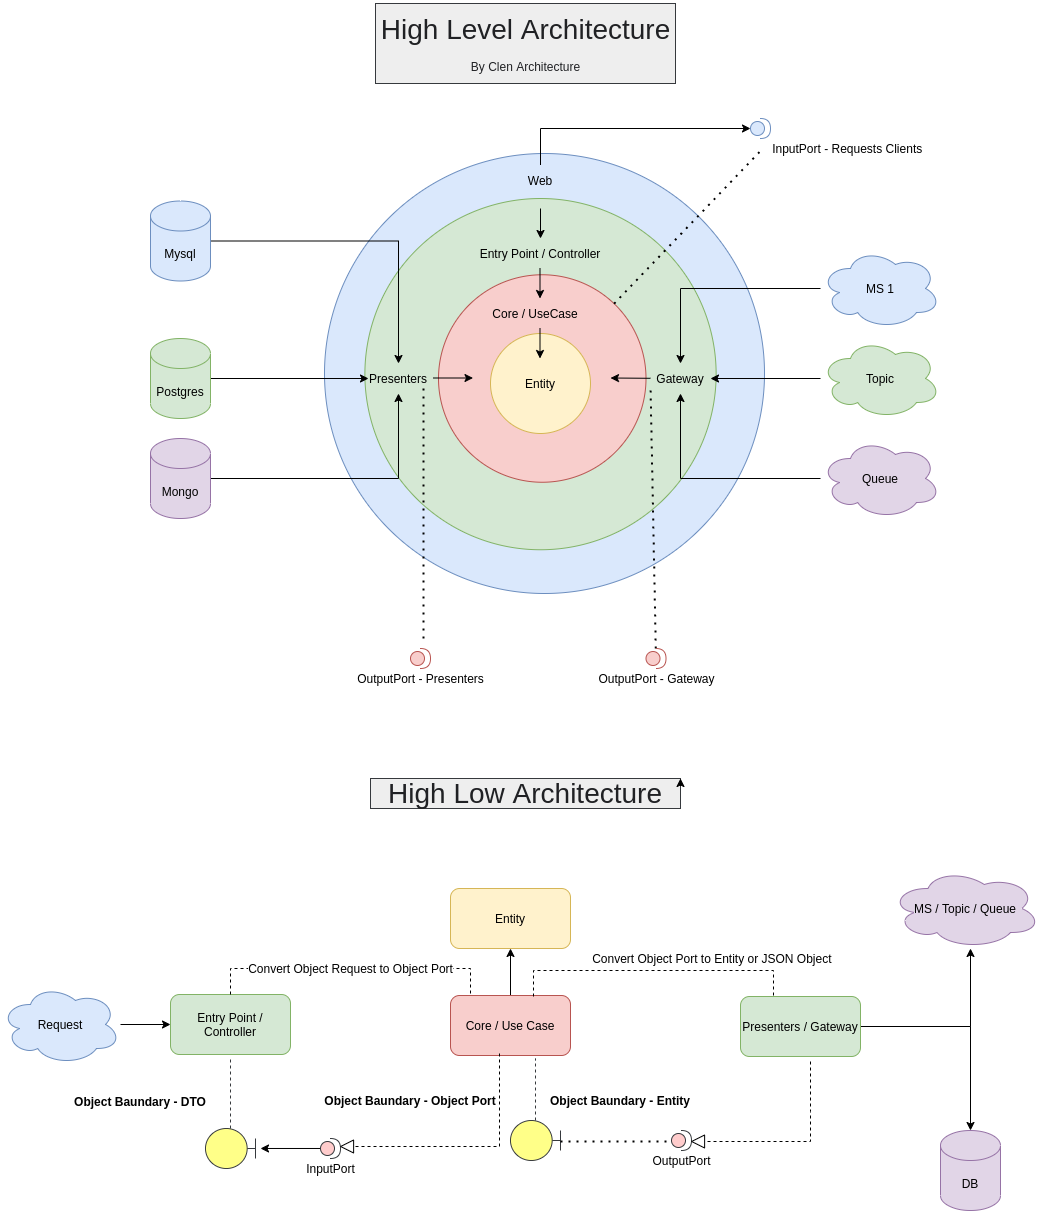

The diagram above was exported from draw.io. Its source (the exported page's mxGraphModel, read from the mxfile embedded in the PNG):
<mxGraphModel dx="2462" dy="798" grid="1" gridSize="10" guides="1" tooltips="1" connect="1" arrows="1" fold="1" page="1" pageScale="1" pageWidth="827" pageHeight="1169" math="0" shadow="0">
  <root>
    <mxCell id="0" />
    <mxCell id="1" parent="0" />
    <mxCell id="X5O_vwSLnYwR-G5jJp1C-1" value="" style="ellipse;whiteSpace=wrap;html=1;aspect=fixed;fillColor=#dae8fc;strokeColor=#6c8ebf;" parent="1" vertex="1">
      <mxGeometry x="-126" y="185" width="440" height="440" as="geometry" />
    </mxCell>
    <mxCell id="X5O_vwSLnYwR-G5jJp1C-2" value="&lt;br class=&quot;Apple-interchange-newline&quot;&gt;&lt;span style=&quot;color: rgb(32 , 33 , 36) ; font-family: &amp;#34;arial&amp;#34; , sans-serif ; text-align: left&quot;&gt;&lt;span style=&quot;font-size: 28px&quot;&gt;High Level Architecture&lt;/span&gt;&lt;br&gt;&lt;br&gt;&lt;font style=&quot;font-size: 12px&quot;&gt;By Clen Architecture&lt;br&gt;&lt;/font&gt;&lt;br&gt;&lt;/span&gt;" style="text;html=1;align=center;verticalAlign=middle;resizable=0;points=[];autosize=1;strokeColor=#36393d;fillColor=#eeeeee;" parent="1" vertex="1">
      <mxGeometry x="-75" y="35" width="300" height="80" as="geometry" />
    </mxCell>
    <mxCell id="X5O_vwSLnYwR-G5jJp1C-3" value="" style="ellipse;whiteSpace=wrap;html=1;aspect=fixed;fontSize=12;fillColor=#d5e8d4;strokeColor=#82b366;" parent="1" vertex="1">
      <mxGeometry x="-85.62" y="230" width="351.25" height="351.25" as="geometry" />
    </mxCell>
    <mxCell id="X5O_vwSLnYwR-G5jJp1C-4" value="" style="ellipse;whiteSpace=wrap;html=1;aspect=fixed;fontSize=12;fillColor=#f8cecc;strokeColor=#b85450;" parent="1" vertex="1">
      <mxGeometry x="-12" y="306.25" width="207.5" height="207.5" as="geometry" />
    </mxCell>
    <mxCell id="X5O_vwSLnYwR-G5jJp1C-5" value="Entity" style="ellipse;whiteSpace=wrap;html=1;aspect=fixed;fontSize=12;fillColor=#fff2cc;strokeColor=#d6b656;direction=south;" parent="1" vertex="1">
      <mxGeometry x="40" y="365" width="100" height="100" as="geometry" />
    </mxCell>
    <mxCell id="X5O_vwSLnYwR-G5jJp1C-41" style="edgeStyle=orthogonalEdgeStyle;rounded=0;orthogonalLoop=1;jettySize=auto;html=1;fontSize=12;" parent="1" source="X5O_vwSLnYwR-G5jJp1C-6" target="X5O_vwSLnYwR-G5jJp1C-40" edge="1">
      <mxGeometry relative="1" as="geometry">
        <Array as="points">
          <mxPoint x="90" y="160" />
        </Array>
      </mxGeometry>
    </mxCell>
    <mxCell id="X5O_vwSLnYwR-G5jJp1C-6" value="Web" style="text;html=1;strokeColor=none;fillColor=none;align=center;verticalAlign=middle;whiteSpace=wrap;rounded=0;fontSize=12;" parent="1" vertex="1">
      <mxGeometry x="60" y="196.5" width="60" height="30" as="geometry" />
    </mxCell>
    <mxCell id="X5O_vwSLnYwR-G5jJp1C-8" value="Entry Point / Controller" style="text;html=1;strokeColor=none;fillColor=none;align=center;verticalAlign=middle;whiteSpace=wrap;rounded=0;fontSize=12;" parent="1" vertex="1">
      <mxGeometry x="20" y="270" width="140" height="30" as="geometry" />
    </mxCell>
    <mxCell id="X5O_vwSLnYwR-G5jJp1C-9" value="Core / UseCase" style="text;html=1;strokeColor=none;fillColor=none;align=center;verticalAlign=middle;whiteSpace=wrap;rounded=0;fontSize=12;" parent="1" vertex="1">
      <mxGeometry x="40" y="330" width="90" height="30" as="geometry" />
    </mxCell>
    <mxCell id="X5O_vwSLnYwR-G5jJp1C-10" value="Presenters" style="text;html=1;strokeColor=none;fillColor=none;align=center;verticalAlign=middle;whiteSpace=wrap;rounded=0;fontSize=12;" parent="1" vertex="1">
      <mxGeometry x="-82" y="395" width="60" height="30" as="geometry" />
    </mxCell>
    <mxCell id="X5O_vwSLnYwR-G5jJp1C-11" value="Gateway" style="text;html=1;strokeColor=none;fillColor=none;align=center;verticalAlign=middle;whiteSpace=wrap;rounded=0;fontSize=12;" parent="1" vertex="1">
      <mxGeometry x="200" y="395" width="60" height="30" as="geometry" />
    </mxCell>
    <mxCell id="X5O_vwSLnYwR-G5jJp1C-53" style="edgeStyle=orthogonalEdgeStyle;rounded=0;orthogonalLoop=1;jettySize=auto;html=1;entryX=0.5;entryY=0;entryDx=0;entryDy=0;fontSize=12;" parent="1" source="X5O_vwSLnYwR-G5jJp1C-12" target="X5O_vwSLnYwR-G5jJp1C-10" edge="1">
      <mxGeometry relative="1" as="geometry" />
    </mxCell>
    <mxCell id="X5O_vwSLnYwR-G5jJp1C-12" value="Mysql" style="shape=cylinder3;whiteSpace=wrap;html=1;boundedLbl=1;backgroundOutline=1;size=15;fontSize=12;fillColor=#dae8fc;strokeColor=#6c8ebf;" parent="1" vertex="1">
      <mxGeometry x="-300" y="232.5" width="60" height="80" as="geometry" />
    </mxCell>
    <mxCell id="X5O_vwSLnYwR-G5jJp1C-54" style="edgeStyle=orthogonalEdgeStyle;rounded=0;orthogonalLoop=1;jettySize=auto;html=1;entryX=0;entryY=0.5;entryDx=0;entryDy=0;fontSize=12;" parent="1" source="X5O_vwSLnYwR-G5jJp1C-13" target="X5O_vwSLnYwR-G5jJp1C-10" edge="1">
      <mxGeometry relative="1" as="geometry" />
    </mxCell>
    <mxCell id="X5O_vwSLnYwR-G5jJp1C-13" value="Postgres" style="shape=cylinder3;whiteSpace=wrap;html=1;boundedLbl=1;backgroundOutline=1;size=15;fontSize=12;fillColor=#d5e8d4;strokeColor=#82b366;" parent="1" vertex="1">
      <mxGeometry x="-300" y="370" width="60" height="80" as="geometry" />
    </mxCell>
    <mxCell id="X5O_vwSLnYwR-G5jJp1C-55" style="edgeStyle=orthogonalEdgeStyle;rounded=0;orthogonalLoop=1;jettySize=auto;html=1;entryX=0.5;entryY=1;entryDx=0;entryDy=0;fontSize=12;" parent="1" source="X5O_vwSLnYwR-G5jJp1C-14" target="X5O_vwSLnYwR-G5jJp1C-10" edge="1">
      <mxGeometry relative="1" as="geometry" />
    </mxCell>
    <mxCell id="X5O_vwSLnYwR-G5jJp1C-14" value="Mongo" style="shape=cylinder3;whiteSpace=wrap;html=1;boundedLbl=1;backgroundOutline=1;size=15;fontSize=12;fillColor=#e1d5e7;strokeColor=#9673a6;" parent="1" vertex="1">
      <mxGeometry x="-300" y="470" width="60" height="80" as="geometry" />
    </mxCell>
    <mxCell id="X5O_vwSLnYwR-G5jJp1C-29" style="edgeStyle=orthogonalEdgeStyle;rounded=0;orthogonalLoop=1;jettySize=auto;html=1;entryX=0.5;entryY=0;entryDx=0;entryDy=0;fontSize=12;" parent="1" source="X5O_vwSLnYwR-G5jJp1C-15" target="X5O_vwSLnYwR-G5jJp1C-11" edge="1">
      <mxGeometry relative="1" as="geometry" />
    </mxCell>
    <mxCell id="X5O_vwSLnYwR-G5jJp1C-15" value="MS 1" style="ellipse;shape=cloud;whiteSpace=wrap;html=1;fontSize=12;fillColor=#dae8fc;strokeColor=#6c8ebf;" parent="1" vertex="1">
      <mxGeometry x="370" y="280" width="120" height="80" as="geometry" />
    </mxCell>
    <mxCell id="X5O_vwSLnYwR-G5jJp1C-30" style="edgeStyle=orthogonalEdgeStyle;rounded=0;orthogonalLoop=1;jettySize=auto;html=1;entryX=1;entryY=0.5;entryDx=0;entryDy=0;fontSize=12;" parent="1" source="X5O_vwSLnYwR-G5jJp1C-16" target="X5O_vwSLnYwR-G5jJp1C-11" edge="1">
      <mxGeometry relative="1" as="geometry" />
    </mxCell>
    <mxCell id="X5O_vwSLnYwR-G5jJp1C-16" value="Topic" style="ellipse;shape=cloud;whiteSpace=wrap;html=1;fontSize=12;fillColor=#d5e8d4;strokeColor=#82b366;" parent="1" vertex="1">
      <mxGeometry x="370" y="370" width="120" height="80" as="geometry" />
    </mxCell>
    <mxCell id="X5O_vwSLnYwR-G5jJp1C-31" style="edgeStyle=orthogonalEdgeStyle;rounded=0;orthogonalLoop=1;jettySize=auto;html=1;entryX=0.5;entryY=1;entryDx=0;entryDy=0;fontSize=12;" parent="1" source="X5O_vwSLnYwR-G5jJp1C-17" target="X5O_vwSLnYwR-G5jJp1C-11" edge="1">
      <mxGeometry relative="1" as="geometry" />
    </mxCell>
    <mxCell id="X5O_vwSLnYwR-G5jJp1C-17" value="Queue" style="ellipse;shape=cloud;whiteSpace=wrap;html=1;fontSize=12;fillColor=#e1d5e7;strokeColor=#9673a6;" parent="1" vertex="1">
      <mxGeometry x="370" y="470" width="120" height="80" as="geometry" />
    </mxCell>
    <mxCell id="X5O_vwSLnYwR-G5jJp1C-21" value="" style="endArrow=classic;html=1;rounded=0;fontSize=12;entryX=0.5;entryY=0;entryDx=0;entryDy=0;" parent="1" target="X5O_vwSLnYwR-G5jJp1C-8" edge="1">
      <mxGeometry width="50" height="50" relative="1" as="geometry">
        <mxPoint x="90" y="240" as="sourcePoint" />
        <mxPoint x="140" y="190" as="targetPoint" />
      </mxGeometry>
    </mxCell>
    <mxCell id="X5O_vwSLnYwR-G5jJp1C-22" value="" style="endArrow=classic;html=1;rounded=0;fontSize=12;entryX=0.5;entryY=0;entryDx=0;entryDy=0;" parent="1" edge="1">
      <mxGeometry width="50" height="50" relative="1" as="geometry">
        <mxPoint x="89.5" y="300" as="sourcePoint" />
        <mxPoint x="89.5" y="330" as="targetPoint" />
      </mxGeometry>
    </mxCell>
    <mxCell id="X5O_vwSLnYwR-G5jJp1C-23" value="" style="endArrow=classic;html=1;rounded=0;fontSize=12;entryX=0.5;entryY=0;entryDx=0;entryDy=0;" parent="1" edge="1">
      <mxGeometry width="50" height="50" relative="1" as="geometry">
        <mxPoint x="89.5" y="360" as="sourcePoint" />
        <mxPoint x="89.5" y="390" as="targetPoint" />
      </mxGeometry>
    </mxCell>
    <mxCell id="X5O_vwSLnYwR-G5jJp1C-28" value="" style="endArrow=classic;html=1;rounded=0;fontSize=12;" parent="1" source="X5O_vwSLnYwR-G5jJp1C-11" edge="1">
      <mxGeometry width="50" height="50" relative="1" as="geometry">
        <mxPoint x="200" y="409.5" as="sourcePoint" />
        <mxPoint x="160" y="409.5" as="targetPoint" />
      </mxGeometry>
    </mxCell>
    <mxCell id="X5O_vwSLnYwR-G5jJp1C-39" value="" style="endArrow=none;dashed=1;html=1;dashPattern=1 3;strokeWidth=2;rounded=0;fontSize=12;" parent="1" source="X5O_vwSLnYwR-G5jJp1C-4" edge="1">
      <mxGeometry width="50" height="50" relative="1" as="geometry">
        <mxPoint x="260" y="232.5" as="sourcePoint" />
        <mxPoint x="310" y="182.5" as="targetPoint" />
      </mxGeometry>
    </mxCell>
    <mxCell id="X5O_vwSLnYwR-G5jJp1C-40" value="&amp;nbsp; &amp;nbsp; &amp;nbsp; &amp;nbsp; &amp;nbsp; &amp;nbsp; &amp;nbsp; &amp;nbsp; &amp;nbsp; &amp;nbsp; &amp;nbsp; &amp;nbsp; &amp;nbsp; &amp;nbsp; &amp;nbsp; &amp;nbsp; &amp;nbsp; &amp;nbsp; &amp;nbsp; &amp;nbsp; &amp;nbsp; &amp;nbsp; &amp;nbsp; &amp;nbsp; &amp;nbsp; &amp;nbsp; InputPort - Requests Clients" style="shape=providedRequiredInterface;html=1;verticalLabelPosition=bottom;sketch=0;fontSize=12;fillColor=#dae8fc;strokeColor=#6c8ebf;" parent="1" vertex="1">
      <mxGeometry x="300" y="150" width="20" height="20" as="geometry" />
    </mxCell>
    <mxCell id="X5O_vwSLnYwR-G5jJp1C-42" value="" style="endArrow=none;dashed=1;html=1;dashPattern=1 3;strokeWidth=2;rounded=0;fontSize=12;entryX=1.022;entryY=0.548;entryDx=0;entryDy=0;startArrow=none;entryPerimeter=0;" parent="1" source="X5O_vwSLnYwR-G5jJp1C-46" target="X5O_vwSLnYwR-G5jJp1C-4" edge="1">
      <mxGeometry width="50" height="50" relative="1" as="geometry">
        <mxPoint x="380" y="650" as="sourcePoint" />
        <mxPoint x="430" y="600" as="targetPoint" />
      </mxGeometry>
    </mxCell>
    <mxCell id="X5O_vwSLnYwR-G5jJp1C-46" value="OutputPort - Gateway" style="shape=providedRequiredInterface;html=1;verticalLabelPosition=bottom;sketch=0;fontSize=12;fillColor=#f8cecc;strokeColor=#b85450;" parent="1" vertex="1">
      <mxGeometry x="195.5" y="680" width="20" height="20" as="geometry" />
    </mxCell>
    <mxCell id="X5O_vwSLnYwR-G5jJp1C-50" value="" style="endArrow=classic;html=1;rounded=0;fontSize=12;" parent="1" edge="1">
      <mxGeometry width="50" height="50" relative="1" as="geometry">
        <mxPoint x="-17.5" y="409.5" as="sourcePoint" />
        <mxPoint x="22.5" y="409.5" as="targetPoint" />
      </mxGeometry>
    </mxCell>
    <mxCell id="X5O_vwSLnYwR-G5jJp1C-57" value="" style="endArrow=none;dashed=1;html=1;dashPattern=1 3;strokeWidth=2;rounded=0;fontSize=12;" parent="1" edge="1">
      <mxGeometry width="50" height="50" relative="1" as="geometry">
        <mxPoint x="-27" y="670" as="sourcePoint" />
        <mxPoint x="-27" y="415" as="targetPoint" />
      </mxGeometry>
    </mxCell>
    <mxCell id="X5O_vwSLnYwR-G5jJp1C-62" value="OutputPort - Presenters" style="shape=providedRequiredInterface;html=1;verticalLabelPosition=bottom;sketch=0;fontSize=12;fillColor=#f8cecc;strokeColor=#b85450;" parent="1" vertex="1">
      <mxGeometry x="-40" y="680" width="20" height="20" as="geometry" />
    </mxCell>
    <mxCell id="X5O_vwSLnYwR-G5jJp1C-66" value="&lt;pre class=&quot;tw-data-text tw-text-large tw-ta&quot; id=&quot;tw-target-text&quot; dir=&quot;ltr&quot; style=&quot;font-size: 28px ; line-height: 36px ; border: none ; padding: 2px 0.14em 2px 0px ; position: relative ; margin-top: -2px ; margin-bottom: -2px ; resize: none ; font-family: inherit ; overflow: hidden ; text-align: left ; width: 270px ; overflow-wrap: break-word ; color: rgb(32 , 33 , 36)&quot;&gt;&lt;span class=&quot;Y2IQFc&quot; lang=&quot;en&quot;&gt;High Low Architecture&lt;/span&gt;&lt;/pre&gt;" style="text;html=1;strokeColor=#36393d;fillColor=#eeeeee;align=center;verticalAlign=middle;whiteSpace=wrap;rounded=0;fontSize=12;" parent="1" vertex="1">
      <mxGeometry x="-80" y="810" width="310" height="30" as="geometry" />
    </mxCell>
    <mxCell id="X5O_vwSLnYwR-G5jJp1C-68" style="edgeStyle=orthogonalEdgeStyle;rounded=0;orthogonalLoop=1;jettySize=auto;html=1;fontSize=12;" parent="1" target="X5O_vwSLnYwR-G5jJp1C-69" edge="1">
      <mxGeometry relative="1" as="geometry">
        <mxPoint x="-250" y="1060" as="targetPoint" />
        <mxPoint x="-330" y="1056" as="sourcePoint" />
      </mxGeometry>
    </mxCell>
    <mxCell id="X5O_vwSLnYwR-G5jJp1C-67" value="Request" style="ellipse;shape=cloud;whiteSpace=wrap;html=1;fontSize=12;fillColor=#dae8fc;strokeColor=#6c8ebf;" parent="1" vertex="1">
      <mxGeometry x="-450" y="1016" width="120" height="80" as="geometry" />
    </mxCell>
    <mxCell id="X5O_vwSLnYwR-G5jJp1C-69" value="Entry Point / Controller" style="rounded=1;whiteSpace=wrap;html=1;fontSize=12;fillColor=#d5e8d4;strokeColor=#82b366;" parent="1" vertex="1">
      <mxGeometry x="-280" y="1026" width="120" height="60" as="geometry" />
    </mxCell>
    <mxCell id="X5O_vwSLnYwR-G5jJp1C-70" value="" style="shape=umlLifeline;participant=umlBoundary;perimeter=lifelinePerimeter;whiteSpace=wrap;html=1;container=1;collapsible=0;recursiveResize=0;verticalAlign=top;spacingTop=36;outlineConnect=0;fontSize=12;size=40;direction=west;fillColor=#ffff88;strokeColor=#36393d;" parent="1" vertex="1">
      <mxGeometry x="-245" y="1090" width="50" height="110" as="geometry" />
    </mxCell>
    <mxCell id="X5O_vwSLnYwR-G5jJp1C-72" style="edgeStyle=orthogonalEdgeStyle;rounded=0;orthogonalLoop=1;jettySize=auto;html=1;entryX=-0.1;entryY=0.182;entryDx=0;entryDy=0;entryPerimeter=0;fontSize=12;" parent="1" source="X5O_vwSLnYwR-G5jJp1C-71" target="X5O_vwSLnYwR-G5jJp1C-70" edge="1">
      <mxGeometry relative="1" as="geometry" />
    </mxCell>
    <mxCell id="X5O_vwSLnYwR-G5jJp1C-71" value="InputPort" style="shape=providedRequiredInterface;html=1;verticalLabelPosition=bottom;sketch=0;fontSize=12;fillColor=#ffcccc;strokeColor=#36393d;" parent="1" vertex="1">
      <mxGeometry x="-130" y="1170" width="20" height="20" as="geometry" />
    </mxCell>
    <mxCell id="X5O_vwSLnYwR-G5jJp1C-94" style="edgeStyle=orthogonalEdgeStyle;rounded=0;orthogonalLoop=1;jettySize=auto;html=1;fontSize=12;" parent="1" source="X5O_vwSLnYwR-G5jJp1C-74" edge="1">
      <mxGeometry relative="1" as="geometry">
        <mxPoint x="60" y="980" as="targetPoint" />
      </mxGeometry>
    </mxCell>
    <mxCell id="X5O_vwSLnYwR-G5jJp1C-74" value="Core / Use Case" style="rounded=1;whiteSpace=wrap;html=1;fontSize=12;fillColor=#f8cecc;strokeColor=#b85450;" parent="1" vertex="1">
      <mxGeometry y="1027" width="120" height="60" as="geometry" />
    </mxCell>
    <mxCell id="X5O_vwSLnYwR-G5jJp1C-75" value="Object Baundary - DTO" style="text;align=center;fontStyle=1;verticalAlign=middle;spacingLeft=3;spacingRight=3;strokeColor=none;rotatable=0;points=[[0,0.5],[1,0.5]];portConstraint=eastwest;fontSize=12;fillColor=#FFFFFF;" parent="1" vertex="1">
      <mxGeometry x="-380" y="1120" width="140" height="26" as="geometry" />
    </mxCell>
    <mxCell id="X5O_vwSLnYwR-G5jJp1C-77" value="" style="endArrow=block;dashed=1;endFill=0;endSize=12;html=1;rounded=0;fontSize=12;entryX=1;entryY=0.5;entryDx=0;entryDy=0;entryPerimeter=0;" parent="1" edge="1">
      <mxGeometry width="160" relative="1" as="geometry">
        <mxPoint x="49" y="1085" as="sourcePoint" />
        <mxPoint x="-111" y="1178" as="targetPoint" />
        <Array as="points">
          <mxPoint x="49" y="1178" />
        </Array>
      </mxGeometry>
    </mxCell>
    <mxCell id="X5O_vwSLnYwR-G5jJp1C-78" value="Object Baundary - Object Port" style="text;align=center;fontStyle=1;verticalAlign=middle;spacingLeft=3;spacingRight=3;strokeColor=none;rotatable=0;points=[[0,0.5],[1,0.5]];portConstraint=eastwest;fontSize=12;fillColor=#FFFFFF;" parent="1" vertex="1">
      <mxGeometry x="-100" y="1119" width="120" height="26" as="geometry" />
    </mxCell>
    <mxCell id="X5O_vwSLnYwR-G5jJp1C-80" value="" style="shape=umlLifeline;participant=umlBoundary;perimeter=lifelinePerimeter;whiteSpace=wrap;html=1;container=1;collapsible=0;recursiveResize=0;verticalAlign=top;spacingTop=36;outlineConnect=0;fontSize=12;size=40;direction=west;fillColor=#ffff88;strokeColor=#36393d;" parent="1" vertex="1">
      <mxGeometry x="60" y="1090" width="50" height="102" as="geometry" />
    </mxCell>
    <mxCell id="X5O_vwSLnYwR-G5jJp1C-81" value="OutputPort" style="shape=providedRequiredInterface;html=1;verticalLabelPosition=bottom;sketch=0;fontSize=12;fillColor=#ffcccc;strokeColor=#36393d;" parent="1" vertex="1">
      <mxGeometry x="221" y="1162" width="20" height="20" as="geometry" />
    </mxCell>
    <mxCell id="X5O_vwSLnYwR-G5jJp1C-87" style="edgeStyle=orthogonalEdgeStyle;rounded=0;orthogonalLoop=1;jettySize=auto;html=1;fontSize=12;" parent="1" source="X5O_vwSLnYwR-G5jJp1C-84" edge="1">
      <mxGeometry relative="1" as="geometry">
        <mxPoint x="520" y="980" as="targetPoint" />
      </mxGeometry>
    </mxCell>
    <mxCell id="X5O_vwSLnYwR-G5jJp1C-88" style="edgeStyle=orthogonalEdgeStyle;rounded=0;orthogonalLoop=1;jettySize=auto;html=1;fontSize=12;" parent="1" source="X5O_vwSLnYwR-G5jJp1C-84" target="X5O_vwSLnYwR-G5jJp1C-92" edge="1">
      <mxGeometry relative="1" as="geometry">
        <mxPoint x="520" y="1140" as="targetPoint" />
      </mxGeometry>
    </mxCell>
    <mxCell id="X5O_vwSLnYwR-G5jJp1C-84" value="Presenters / Gateway" style="rounded=1;whiteSpace=wrap;html=1;fontSize=12;fillColor=#d5e8d4;strokeColor=#82b366;" parent="1" vertex="1">
      <mxGeometry x="290" y="1028" width="120" height="60" as="geometry" />
    </mxCell>
    <mxCell id="X5O_vwSLnYwR-G5jJp1C-85" value="" style="endArrow=block;dashed=1;endFill=0;endSize=12;html=1;rounded=0;fontSize=12;entryX=1;entryY=0.5;entryDx=0;entryDy=0;entryPerimeter=0;" parent="1" edge="1">
      <mxGeometry width="160" relative="1" as="geometry">
        <mxPoint x="360" y="1093" as="sourcePoint" />
        <mxPoint x="240" y="1173" as="targetPoint" />
        <Array as="points">
          <mxPoint x="360" y="1143" />
          <mxPoint x="360" y="1173" />
        </Array>
      </mxGeometry>
    </mxCell>
    <mxCell id="X5O_vwSLnYwR-G5jJp1C-90" value="Object Baundary - Entity" style="text;align=center;fontStyle=1;verticalAlign=middle;spacingLeft=3;spacingRight=3;strokeColor=none;rotatable=0;points=[[0,0.5],[1,0.5]];portConstraint=eastwest;fontSize=12;fillColor=#FFFFFF;" parent="1" vertex="1">
      <mxGeometry x="110" y="1119" width="120" height="26" as="geometry" />
    </mxCell>
    <mxCell id="X5O_vwSLnYwR-G5jJp1C-91" value="" style="endArrow=none;dashed=1;html=1;dashPattern=1 3;strokeWidth=2;rounded=0;fontSize=12;" parent="1" edge="1">
      <mxGeometry width="50" height="50" relative="1" as="geometry">
        <mxPoint x="110" y="1173" as="sourcePoint" />
        <mxPoint x="220" y="1173" as="targetPoint" />
      </mxGeometry>
    </mxCell>
    <mxCell id="X5O_vwSLnYwR-G5jJp1C-92" value="DB" style="shape=cylinder3;whiteSpace=wrap;html=1;boundedLbl=1;backgroundOutline=1;size=15;fontSize=12;fillColor=#e1d5e7;strokeColor=#9673a6;" parent="1" vertex="1">
      <mxGeometry x="490" y="1162" width="60" height="80" as="geometry" />
    </mxCell>
    <mxCell id="X5O_vwSLnYwR-G5jJp1C-93" value="MS / Topic / Queue" style="ellipse;shape=cloud;whiteSpace=wrap;html=1;fontSize=12;fillColor=#e1d5e7;strokeColor=#9673a6;" parent="1" vertex="1">
      <mxGeometry x="440" y="900" width="150" height="80" as="geometry" />
    </mxCell>
    <mxCell id="X5O_vwSLnYwR-G5jJp1C-95" value="Entity" style="rounded=1;whiteSpace=wrap;html=1;fontSize=12;fillColor=#fff2cc;strokeColor=#d6b656;" parent="1" vertex="1">
      <mxGeometry y="920" width="120" height="60" as="geometry" />
    </mxCell>
    <mxCell id="X5O_vwSLnYwR-G5jJp1C-96" style="edgeStyle=orthogonalEdgeStyle;rounded=0;orthogonalLoop=1;jettySize=auto;html=1;exitX=1;exitY=0.25;exitDx=0;exitDy=0;entryX=1;entryY=0;entryDx=0;entryDy=0;fontSize=12;" parent="1" source="X5O_vwSLnYwR-G5jJp1C-66" target="X5O_vwSLnYwR-G5jJp1C-66" edge="1">
      <mxGeometry relative="1" as="geometry" />
    </mxCell>
    <mxCell id="X5O_vwSLnYwR-G5jJp1C-97" value="Convert Object Request to Object Port" style="endArrow=none;dashed=1;html=1;rounded=0;fontSize=12;exitX=0.5;exitY=0;exitDx=0;exitDy=0;" parent="1" source="X5O_vwSLnYwR-G5jJp1C-69" edge="1">
      <mxGeometry width="50" height="50" relative="1" as="geometry">
        <mxPoint x="-240" y="990" as="sourcePoint" />
        <mxPoint x="20" y="1026" as="targetPoint" />
        <Array as="points">
          <mxPoint x="-220" y="1000" />
          <mxPoint x="20" y="1000" />
        </Array>
      </mxGeometry>
    </mxCell>
    <mxCell id="X5O_vwSLnYwR-G5jJp1C-98" value="Convert Object Port to Entity or JSON Object&amp;nbsp;" style="endArrow=none;dashed=1;html=1;rounded=0;fontSize=12;exitX=0.5;exitY=0;exitDx=0;exitDy=0;" parent="1" edge="1">
      <mxGeometry x="0.411" y="12" width="50" height="50" relative="1" as="geometry">
        <mxPoint x="83" y="1028" as="sourcePoint" />
        <mxPoint x="323" y="1028" as="targetPoint" />
        <Array as="points">
          <mxPoint x="83" y="1002" />
          <mxPoint x="323" y="1002" />
        </Array>
        <mxPoint as="offset" />
      </mxGeometry>
    </mxCell>
  </root>
</mxGraphModel>